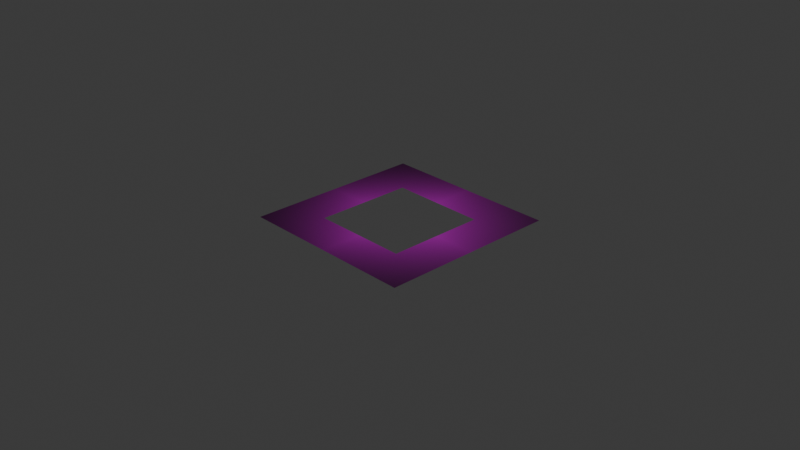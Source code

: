 # Source: window.blend  (saved by Blender 4.4.30; exported with 4.5.12 LTS)
import bpy
from mathutils import Matrix  # noqa: F401  (used for matrix-valued properties, if any)

bpy.ops.wm.read_factory_settings(use_empty=True)
scene = bpy.context.scene
scene.name = 'Scene'

# ---- collections
col_collection = bpy.data.collections.new('Collection'); scene.collection.children.link(col_collection)

# ---- images (referenced by path relative to the original .blend; pixels are not part of the script)
import os
ASSET_DIR = os.environ.get("B2B_ASSET_DIR", "")  # directory of the original .blend (textures are referenced by path, not embedded)
HERE = os.path.dirname(os.path.abspath(__file__))  # packed textures are extracted next to this script under _unpacked/

def load_image(name, relpath, width, height, colorspace="sRGB"):
    """Load a texture the original file referenced (path relative to the .blend, or extracted next to this script)."""
    p = next((c for c in (os.path.join(HERE, relpath), os.path.join(ASSET_DIR, relpath)) if relpath and os.path.exists(c)), "")
    if p:
        img = bpy.data.images.load(p, check_existing=True)
        img.name = name
    else:  # same state as the original file: an image datablock whose file is absent (Cycles renders it pink)
        img = bpy.data.images.new(name, width, height)
        img.source = "FILE"
        img.filepath = "//" + (relpath or name)
    img.colorspace_settings.name = colorspace
    return img
img_window_transparent_png = load_image('window_transparent.png', 'window_transparent.png', 1024, 1024, 'sRGB')

# ---- materials (node trees are filled in below, after node groups)
mat_material_002 = bpy.data.materials.new('Material.002')

# ---- material node trees
mat_material_002.use_nodes = True; mat_material_002.node_tree.nodes.clear()
_N = mat_material_002.node_tree.nodes; _L = mat_material_002.node_tree.links
n0 = _N.new('ShaderNodeBsdfPrincipled'); n0.name = 'Principled BSDF'; n0.location = (10, 300)
n1 = _N.new('ShaderNodeOutputMaterial'); n1.name = 'Material Output'; n1.location = (300, 300)
n2 = _N.new('ShaderNodeTexImage'); n2.name = 'Image Texture'; n2.location = (-280, 275)
n2.image = img_window_transparent_png
n2.extension = 'CLIP'
_L.new(n0.outputs[0], n1.inputs[0])
_L.new(n2.outputs[0], n0.inputs[0])
n1.is_active_output = True

# ---- world
world_world = bpy.data.worlds.new('World'); scene.world = world_world
world_world.use_nodes = True; world_world.node_tree.nodes.clear()
_N = world_world.node_tree.nodes; _L = world_world.node_tree.links
n0 = _N.new('ShaderNodeOutputWorld'); n0.name = 'World Output'; n0.location = (300, 300)
n1 = _N.new('ShaderNodeBackground'); n1.name = 'Background'; n1.location = (10, 300)
n1.inputs[0].default_value = (0.05088, 0.05088, 0.05088, 1.0)
_L.new(n1.outputs[0], n0.inputs[0])
n0.is_active_output = True
world_world.color = (0.05088, 0.05088, 0.05088)
world_world.sun_shadow_jitter_overblur = 0.0

# ---- cameras
cam_camera = bpy.data.cameras.new('Camera')
cam_camera.clip_end = 100.0
cam_camera.ortho_scale = 7.314

# ---- lights
light_light = bpy.data.lights.new('Light', 'POINT')
light_light.energy = 1000.0
light_light.shadow_soft_size = 0.1

# ---- meshes
me_plane = bpy.data.meshes.new('Plane')
me_plane.from_pydata([(-1.0, -1.0, 0.0), (1.0, -1.0, 0.0), (-1.0, 1.0, 0.0), (1.0, 1.0, 0.0), (0.5316, -0.5413, 0.0), (0.5353, 0.5395, 0.0), (-0.527, 0.5435, 0.0), (-0.5306, -0.542, 0.0)], [], [(0, 1, 3, 5, 4, 7), (6, 5, 3, 2, 0, 7)])
_uv = me_plane.uv_layers.new(name='UVMap')
_uv.uv.foreach_set('vector', [0.0, 0.0, 1.0, 0.0, 1.0, 1.0, 0.7677, 0.7698, 0.7658, 0.2294, 0.2347, 0.229, 0.2365, 0.7718, 0.7677, 0.7698, 1.0, 1.0, 0.0, 1.0, 0.0, 0.0, 0.2347, 0.229])
me_plane.materials.append(mat_material_002)
me_plane.update()

# ---- objects
ob_light = bpy.data.objects.new('Light', light_light)
ob_camera = bpy.data.objects.new('Camera', cam_camera)
ob_plane = bpy.data.objects.new('Plane', me_plane)

# ---- transforms, parenting, visibility, modifiers, constraints
ob_light.location = (4.076, 1.005, 5.904)
ob_light.rotation_euler = (0.6503, 0.05522, 1.866)
ob_light.lock_rotations_4d = False
ob_light.empty_display_type = 'ARROWS'
ob_light.color = (0.0, 0.0, 0.0, 0.0)
ob_light.lineart.crease_threshold = 0.0
ob_camera.location = (7.359, -6.926, 4.958)
ob_camera.rotation_euler = (1.109, 0.0, 0.8149)
ob_camera.lock_rotations_4d = False
ob_camera.empty_display_type = 'ARROWS'
ob_camera.color = (0.0, 0.0, 0.0, 0.0)
ob_camera.display_type = 'WIRE'
ob_camera.lineart.crease_threshold = 0.0
ob_plane.location = (0.0, 0.0, 0.0)

# ---- collection membership
col_collection.objects.link(ob_light)
col_collection.objects.link(ob_camera)
col_collection.objects.link(ob_plane)

# ---- scene / render settings (as saved in the file)
scene.camera = ob_camera
scene.frame_start = 1; scene.frame_end = 250; scene.frame_set(75)
scene.render.engine = 'BLENDER_EEVEE_NEXT'
bpy.context.view_layer.update()
